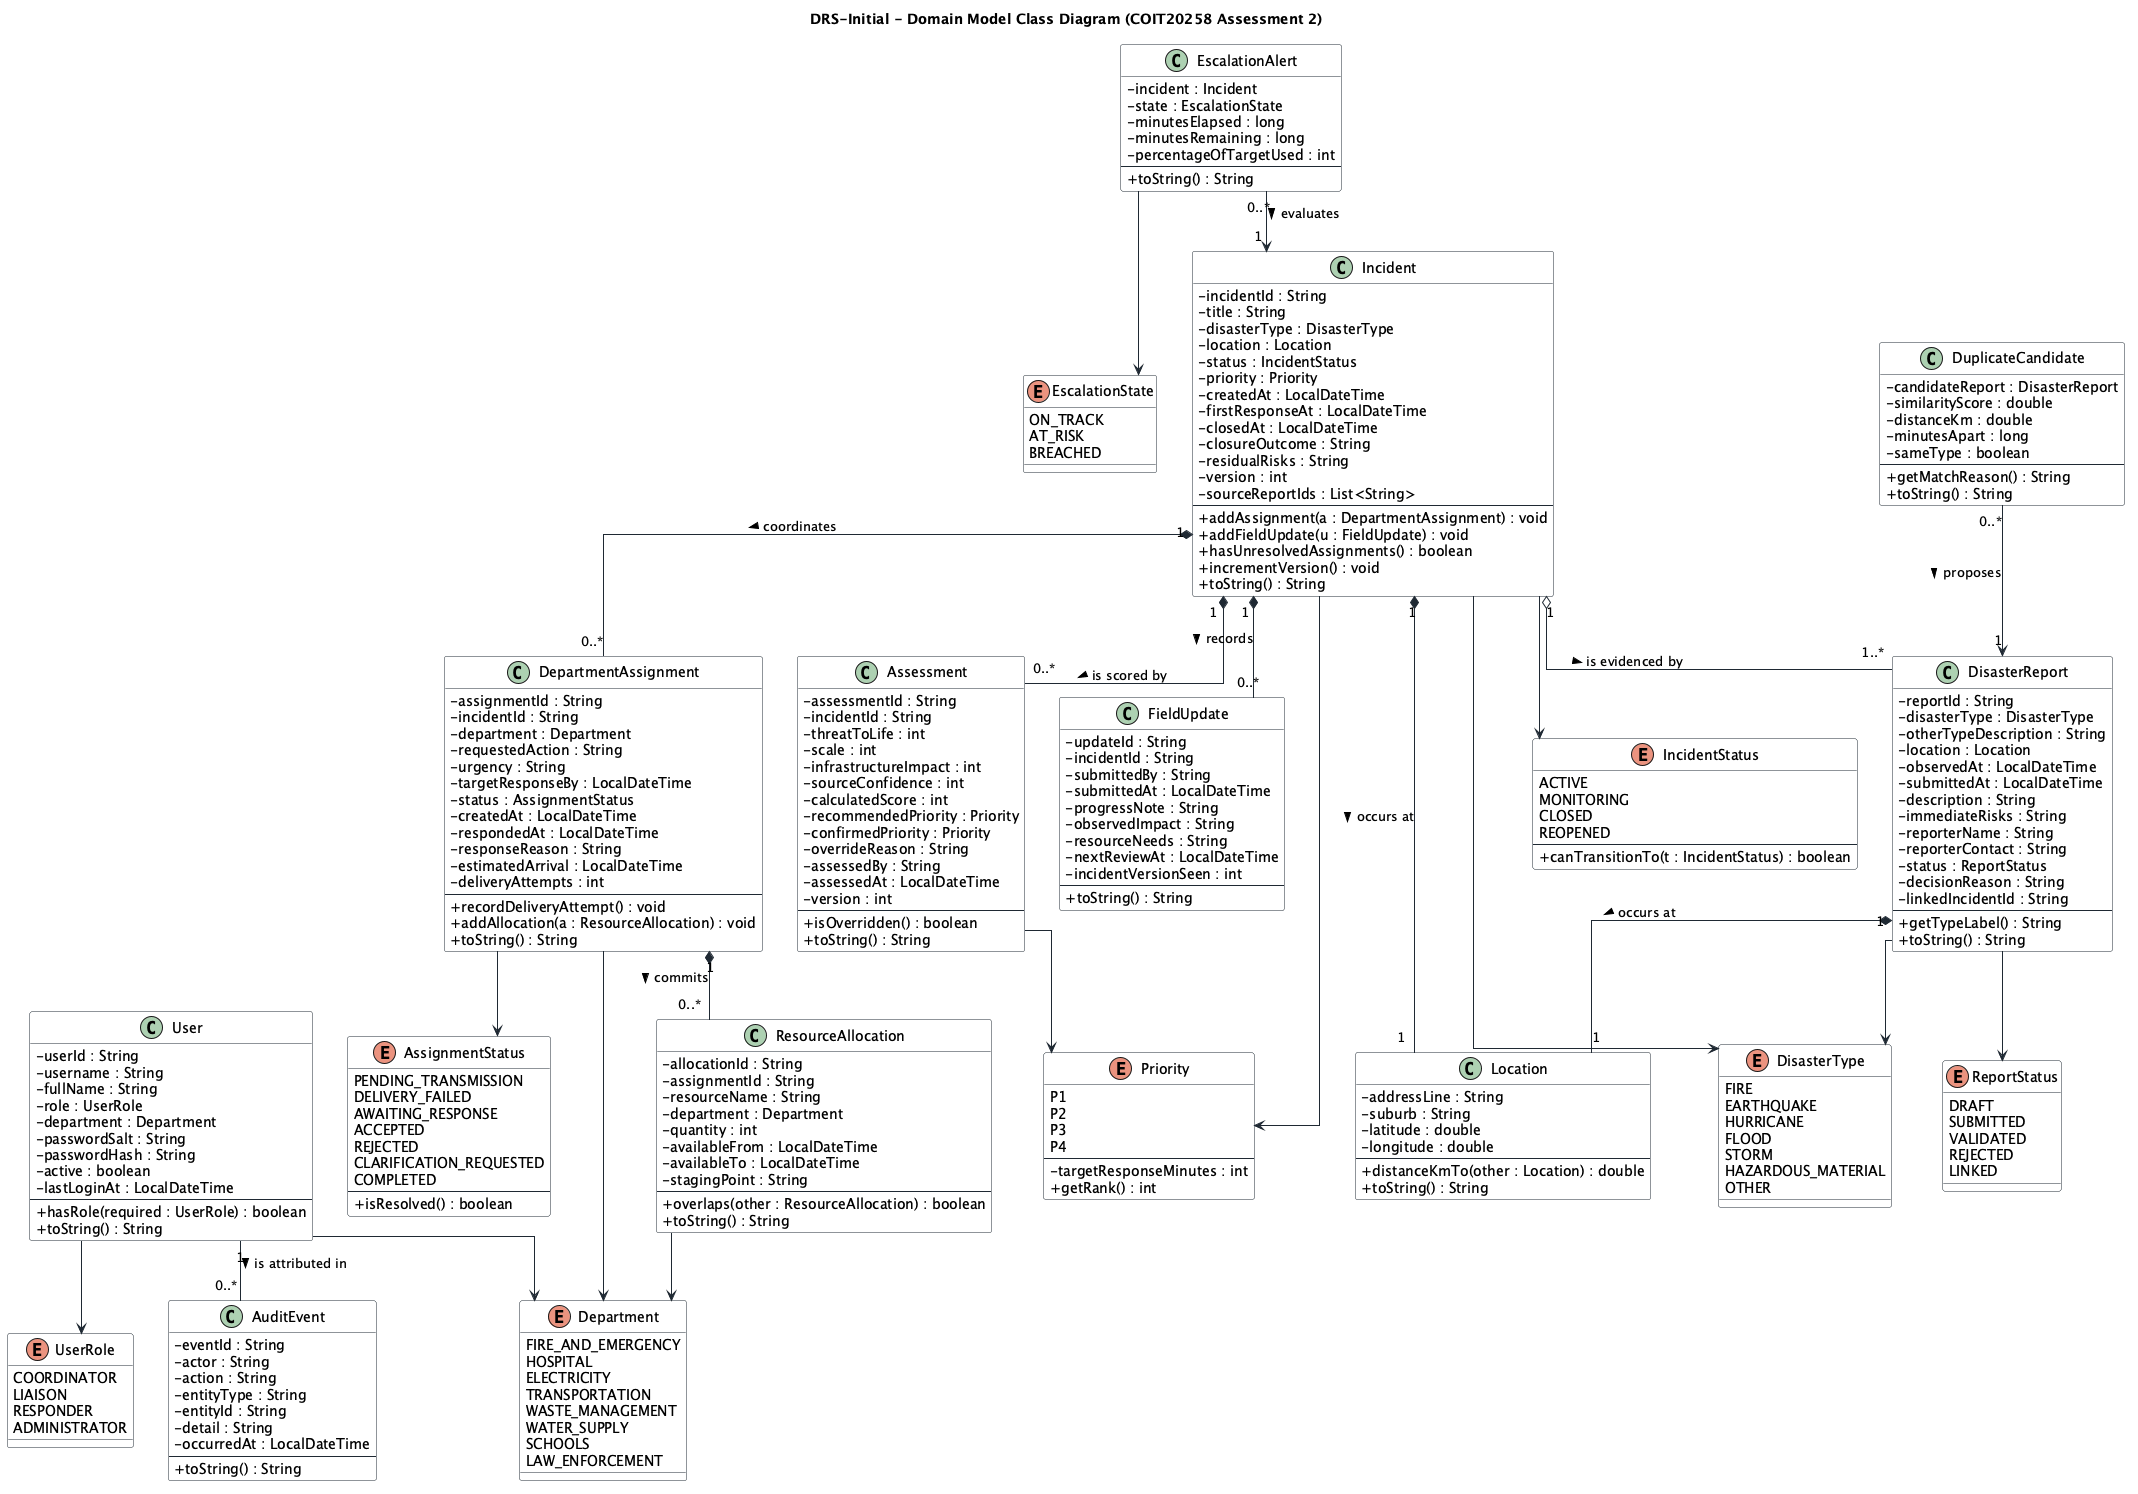

The diagram above was rendered by PlantUML. Its source (embedded in the PNG):
@startuml
title DRS-Initial - Domain Model Class Diagram (COIT20258 Assessment 2)

skinparam classAttributeIconSize 0
skinparam shadowing false
skinparam linetype ortho
skinparam class {
  BackgroundColor White
  BorderColor #1f2933
  ArrowColor #1f2933
}

class DisasterReport {
  - reportId : String
  - disasterType : DisasterType
  - otherTypeDescription : String
  - location : Location
  - observedAt : LocalDateTime
  - submittedAt : LocalDateTime
  - description : String
  - immediateRisks : String
  - reporterName : String
  - reporterContact : String
  - status : ReportStatus
  - decisionReason : String
  - linkedIncidentId : String
  --
  + getTypeLabel() : String
  + toString() : String
}

class Incident {
  - incidentId : String
  - title : String
  - disasterType : DisasterType
  - location : Location
  - status : IncidentStatus
  - priority : Priority
  - createdAt : LocalDateTime
  - firstResponseAt : LocalDateTime
  - closedAt : LocalDateTime
  - closureOutcome : String
  - residualRisks : String
  - version : int
  - sourceReportIds : List<String>
  --
  + addAssignment(a : DepartmentAssignment) : void
  + addFieldUpdate(u : FieldUpdate) : void
  + hasUnresolvedAssignments() : boolean
  + incrementVersion() : void
  + toString() : String
}

class Assessment {
  - assessmentId : String
  - incidentId : String
  - threatToLife : int
  - scale : int
  - infrastructureImpact : int
  - sourceConfidence : int
  - calculatedScore : int
  - recommendedPriority : Priority
  - confirmedPriority : Priority
  - overrideReason : String
  - assessedBy : String
  - assessedAt : LocalDateTime
  - version : int
  --
  + isOverridden() : boolean
  + toString() : String
}

class DepartmentAssignment {
  - assignmentId : String
  - incidentId : String
  - department : Department
  - requestedAction : String
  - urgency : String
  - targetResponseBy : LocalDateTime
  - status : AssignmentStatus
  - createdAt : LocalDateTime
  - respondedAt : LocalDateTime
  - responseReason : String
  - estimatedArrival : LocalDateTime
  - deliveryAttempts : int
  --
  + recordDeliveryAttempt() : void
  + addAllocation(a : ResourceAllocation) : void
  + toString() : String
}

class ResourceAllocation {
  - allocationId : String
  - assignmentId : String
  - resourceName : String
  - department : Department
  - quantity : int
  - availableFrom : LocalDateTime
  - availableTo : LocalDateTime
  - stagingPoint : String
  --
  + overlaps(other : ResourceAllocation) : boolean
  + toString() : String
}

class FieldUpdate {
  - updateId : String
  - incidentId : String
  - submittedBy : String
  - submittedAt : LocalDateTime
  - progressNote : String
  - observedImpact : String
  - resourceNeeds : String
  - nextReviewAt : LocalDateTime
  - incidentVersionSeen : int
  --
  + toString() : String
}

class User {
  - userId : String
  - username : String
  - fullName : String
  - role : UserRole
  - department : Department
  - passwordSalt : String
  - passwordHash : String
  - active : boolean
  - lastLoginAt : LocalDateTime
  --
  + hasRole(required : UserRole) : boolean
  + toString() : String
}

class AuditEvent {
  - eventId : String
  - actor : String
  - action : String
  - entityType : String
  - entityId : String
  - detail : String
  - occurredAt : LocalDateTime
  --
  + toString() : String
}

class Location {
  - addressLine : String
  - suburb : String
  - latitude : double
  - longitude : double
  --
  + distanceKmTo(other : Location) : double
  + toString() : String
}

class DuplicateCandidate {
  - candidateReport : DisasterReport
  - similarityScore : double
  - distanceKm : double
  - minutesApart : long
  - sameType : boolean
  --
  + getMatchReason() : String
  + toString() : String
}

class EscalationAlert {
  - incident : Incident
  - state : EscalationState
  - minutesElapsed : long
  - minutesRemaining : long
  - percentageOfTargetUsed : int
  --
  + toString() : String
}

enum DisasterType {
  FIRE
  EARTHQUAKE
  HURRICANE
  FLOOD
  STORM
  HAZARDOUS_MATERIAL
  OTHER
}

enum Priority {
  P1
  P2
  P3
  P4
  --
  - targetResponseMinutes : int
  + getRank() : int
}

enum ReportStatus {
  DRAFT
  SUBMITTED
  VALIDATED
  REJECTED
  LINKED
}

enum IncidentStatus {
  ACTIVE
  MONITORING
  CLOSED
  REOPENED
  --
  + canTransitionTo(t : IncidentStatus) : boolean
}

enum AssignmentStatus {
  PENDING_TRANSMISSION
  DELIVERY_FAILED
  AWAITING_RESPONSE
  ACCEPTED
  REJECTED
  CLARIFICATION_REQUESTED
  COMPLETED
  --
  + isResolved() : boolean
}

enum EscalationState {
  ON_TRACK
  AT_RISK
  BREACHED
}

enum Department {
  FIRE_AND_EMERGENCY
  HOSPITAL
  ELECTRICITY
  TRANSPORTATION
  WASTE_MANAGEMENT
  WATER_SUPPLY
  SCHOOLS
  LAW_ENFORCEMENT
}

enum UserRole {
  COORDINATOR
  LIAISON
  RESPONDER
  ADMINISTRATOR
}

' ----- Associations with multiplicities -----
Incident "1" o-- "1..*" DisasterReport : is evidenced by >
Incident "1" *-- "0..*" Assessment : is scored by >
Incident "1" *-- "0..*" DepartmentAssignment : coordinates >
Incident "1" *-- "0..*" FieldUpdate : records >
DepartmentAssignment "1" *-- "0..*" ResourceAllocation : commits >
DisasterReport "1" *-- "1" Location : occurs at >
Incident "1" *-- "1" Location : occurs at >
User "1" -- "0..*" AuditEvent : is attributed in >
DuplicateCandidate "0..*" --> "1" DisasterReport : proposes >
EscalationAlert "0..*" --> "1" Incident : evaluates >

DisasterReport --> DisasterType
DisasterReport --> ReportStatus
Incident --> DisasterType
Incident --> IncidentStatus
Incident --> Priority
Assessment --> Priority
DepartmentAssignment --> Department
DepartmentAssignment --> AssignmentStatus
ResourceAllocation --> Department
User --> UserRole
User --> Department
EscalationAlert --> EscalationState

@enduml